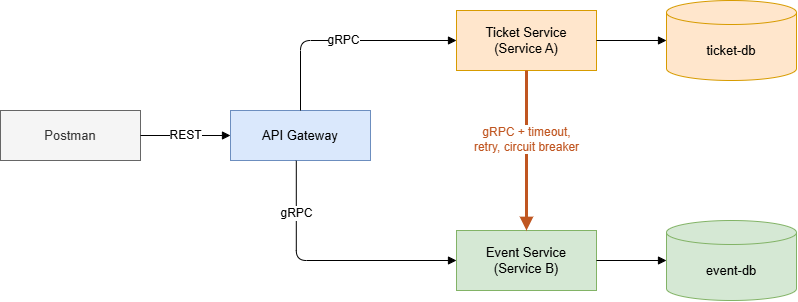

The diagram above was exported from draw.io. Its source (the exported page's mxGraphModel, read from the mxfile embedded in the PNG):
<mxGraphModel dx="1010" dy="645" grid="1" gridSize="10" guides="1" tooltips="1" connect="1" arrows="1" fold="1" page="1" pageScale="1" pageWidth="827" pageHeight="1169" math="0" shadow="0">
  <root>
    <mxCell id="0" />
    <mxCell id="1" parent="0" />
    <mxCell id="dq_D_OiiUTDD-Rl1ZdKq-1" parent="1" style="rounded=0;whiteSpace=wrap;html=1;fillColor=#f5f5f5;strokeColor=#666666;fontSize=13;fontColor=#333333;" value="Postman" vertex="1">
      <mxGeometry height="50" width="140" x="44" y="170" as="geometry" />
    </mxCell>
    <mxCell id="dq_D_OiiUTDD-Rl1ZdKq-2" parent="1" style="rounded=0;whiteSpace=wrap;html=1;fillColor=#dae8fc;strokeColor=#6c8ebf;fontSize=13;" value="API Gateway" vertex="1">
      <mxGeometry height="50" width="140" x="274" y="170" as="geometry" />
    </mxCell>
    <mxCell id="dq_D_OiiUTDD-Rl1ZdKq-3" parent="1" style="rounded=0;whiteSpace=wrap;html=1;fillColor=#ffe6cc;strokeColor=#d79b00;fontSize=13;" value="Ticket Service&lt;br&gt;(Service A)" vertex="1">
      <mxGeometry height="60" width="140" x="500" y="70" as="geometry" />
    </mxCell>
    <mxCell id="dq_D_OiiUTDD-Rl1ZdKq-4" parent="1" style="shape=cylinder3;whiteSpace=wrap;html=1;boundedLbl=1;backgroundOutline=1;size=12;fillColor=#ffe6cc;strokeColor=#d79b00;fontSize=13;" value="ticket-db" vertex="1">
      <mxGeometry height="80" width="130" x="710" y="60" as="geometry" />
    </mxCell>
    <mxCell id="dq_D_OiiUTDD-Rl1ZdKq-5" parent="1" style="rounded=0;whiteSpace=wrap;html=1;fillColor=#d5e8d4;strokeColor=#82b366;fontSize=13;" value="Event Service&lt;br&gt;(Service B)" vertex="1">
      <mxGeometry height="60" width="140" x="500" y="290" as="geometry" />
    </mxCell>
    <mxCell id="dq_D_OiiUTDD-Rl1ZdKq-6" parent="1" style="shape=cylinder3;whiteSpace=wrap;html=1;boundedLbl=1;backgroundOutline=1;size=12;fillColor=#d5e8d4;strokeColor=#82b366;fontSize=13;" value="event-db" vertex="1">
      <mxGeometry height="80" width="130" x="710" y="280" as="geometry" />
    </mxCell>
    <mxCell id="dq_D_OiiUTDD-Rl1ZdKq-7" edge="1" parent="1" source="dq_D_OiiUTDD-Rl1ZdKq-1" style="edgeStyle=orthogonalEdgeStyle;rounded=1;html=1;endArrow=block;labelBackgroundColor=#ffffff;fontSize=12;" target="dq_D_OiiUTDD-Rl1ZdKq-2" value="REST">
      <mxGeometry relative="1" as="geometry" />
    </mxCell>
    <mxCell id="dq_D_OiiUTDD-Rl1ZdKq-8" edge="1" parent="1" source="dq_D_OiiUTDD-Rl1ZdKq-2" style="edgeStyle=orthogonalEdgeStyle;rounded=1;html=1;endArrow=block;labelBackgroundColor=#ffffff;fontSize=12;" target="dq_D_OiiUTDD-Rl1ZdKq-3" value="gRPC">
      <mxGeometry relative="1" as="geometry">
        <Array as="points">
          <mxPoint x="344" y="100" />
        </Array>
      </mxGeometry>
    </mxCell>
    <mxCell id="dq_D_OiiUTDD-Rl1ZdKq-9" edge="1" parent="1" source="dq_D_OiiUTDD-Rl1ZdKq-2" style="edgeStyle=orthogonalEdgeStyle;rounded=1;html=1;endArrow=block;labelBackgroundColor=#ffffff;fontSize=12;exitX=0.47;exitY=1.005;exitDx=0;exitDy=0;entryX=0;entryY=0.5;entryDx=0;entryDy=0;exitPerimeter=0;" target="dq_D_OiiUTDD-Rl1ZdKq-5" value="gRPC">
      <mxGeometry relative="1" x="-0.5909" as="geometry">
        <Array as="points">
          <mxPoint x="339.8" y="320" />
        </Array>
      </mxGeometry>
    </mxCell>
    <mxCell id="dq_D_OiiUTDD-Rl1ZdKq-10" edge="1" parent="1" source="dq_D_OiiUTDD-Rl1ZdKq-3" style="edgeStyle=orthogonalEdgeStyle;rounded=1;html=1;endArrow=block;strokeWidth=3;strokeColor=#c05621;fontColor=#c05621;labelBackgroundColor=#ffffff;fontSize=12;exitX=0.5;exitY=1;exitDx=0;exitDy=0;entryX=0.5;entryY=0;entryDx=0;entryDy=0;" target="dq_D_OiiUTDD-Rl1ZdKq-5" value="gRPC + timeout,&lt;br&gt;retry, circuit breaker">
      <mxGeometry relative="1" x="-0.1429" as="geometry">
        <mxPoint as="offset" />
      </mxGeometry>
    </mxCell>
    <mxCell id="dq_D_OiiUTDD-Rl1ZdKq-11" edge="1" parent="1" source="dq_D_OiiUTDD-Rl1ZdKq-3" style="edgeStyle=orthogonalEdgeStyle;rounded=1;html=1;endArrow=block;exitX=1;exitY=0.5;exitDx=0;exitDy=0;entryX=0;entryY=0.5;entryDx=0;entryDy=0;entryPerimeter=0;" target="dq_D_OiiUTDD-Rl1ZdKq-4">
      <mxGeometry relative="1" as="geometry" />
    </mxCell>
    <mxCell id="dq_D_OiiUTDD-Rl1ZdKq-12" edge="1" parent="1" source="dq_D_OiiUTDD-Rl1ZdKq-5" style="edgeStyle=orthogonalEdgeStyle;rounded=1;html=1;endArrow=block;entryX=0;entryY=0.5;entryDx=0;entryDy=0;entryPerimeter=0;" target="dq_D_OiiUTDD-Rl1ZdKq-6">
      <mxGeometry relative="1" as="geometry" />
    </mxCell>
  </root>
</mxGraphModel>